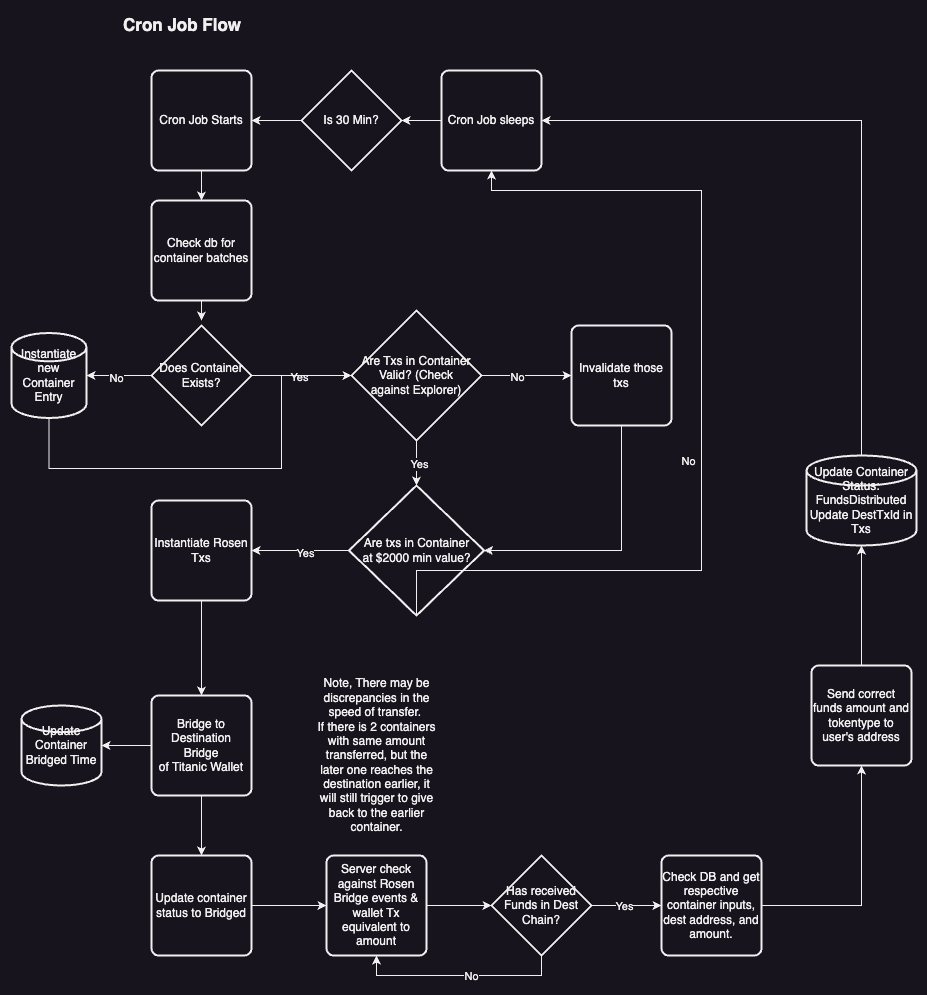

The diagram above was exported from draw.io. Its source (the exported page's mxGraphModel, read from the mxfile embedded in the PNG):
<mxGraphModel dx="1948" dy="1314" grid="1" gridSize="10" guides="1" tooltips="1" connect="1" arrows="1" fold="1" page="1" pageScale="1" pageWidth="850" pageHeight="1100" math="0" shadow="0">
  <root>
    <mxCell id="0" />
    <mxCell id="1" parent="0" />
    <mxCell id="2" style="edgeStyle=orthogonalEdgeStyle;rounded=0;orthogonalLoop=1;jettySize=auto;html=1;entryX=0.5;entryY=0;entryDx=0;entryDy=0;" edge="1" source="3" target="5" parent="1">
      <mxGeometry relative="1" as="geometry" />
    </mxCell>
    <mxCell id="3" value="Cron Job Starts" style="rounded=1;whiteSpace=wrap;html=1;absoluteArcSize=1;arcSize=14;strokeWidth=2;" vertex="1" parent="1">
      <mxGeometry x="130" y="880" width="100" height="100" as="geometry" />
    </mxCell>
    <mxCell id="4" style="edgeStyle=orthogonalEdgeStyle;rounded=0;orthogonalLoop=1;jettySize=auto;html=1;exitX=0.5;exitY=1;exitDx=0;exitDy=0;" edge="1" source="5" parent="1">
      <mxGeometry relative="1" as="geometry">
        <mxPoint x="180" y="1130" as="targetPoint" />
      </mxGeometry>
    </mxCell>
    <mxCell id="5" value="Check db for container batches" style="rounded=1;whiteSpace=wrap;html=1;absoluteArcSize=1;arcSize=14;strokeWidth=2;" vertex="1" parent="1">
      <mxGeometry x="130" y="1010" width="100" height="100" as="geometry" />
    </mxCell>
    <mxCell id="6" style="edgeStyle=orthogonalEdgeStyle;rounded=0;orthogonalLoop=1;jettySize=auto;html=1;entryX=0;entryY=0.5;entryDx=0;entryDy=0;" edge="1" source="8" target="14" parent="1">
      <mxGeometry relative="1" as="geometry" />
    </mxCell>
    <mxCell id="7" value="No" style="edgeLabel;html=1;align=center;verticalAlign=middle;resizable=0;points=[];" vertex="1" connectable="0" parent="6">
      <mxGeometry x="-0.2" y="-1" relative="1" as="geometry">
        <mxPoint as="offset" />
      </mxGeometry>
    </mxCell>
    <mxCell id="8" value="Are Txs in Container&lt;div&gt;Valid? (Check&lt;/div&gt;&lt;div&gt;against Explorer)&lt;/div&gt;" style="strokeWidth=2;html=1;shape=mxgraph.flowchart.decision;whiteSpace=wrap;" vertex="1" parent="1">
      <mxGeometry x="330" y="1120" width="130" height="130" as="geometry" />
    </mxCell>
    <mxCell id="9" style="edgeStyle=orthogonalEdgeStyle;rounded=0;orthogonalLoop=1;jettySize=auto;html=1;" edge="1" source="11" target="23" parent="1">
      <mxGeometry relative="1" as="geometry" />
    </mxCell>
    <mxCell id="10" value="Yes" style="edgeLabel;html=1;align=center;verticalAlign=middle;resizable=0;points=[];" vertex="1" connectable="0" parent="9">
      <mxGeometry x="-0.0872" y="2" relative="1" as="geometry">
        <mxPoint as="offset" />
      </mxGeometry>
    </mxCell>
    <mxCell id="11" value="Are txs in Container&lt;div&gt;at $2000 min value?&lt;/div&gt;" style="strokeWidth=2;html=1;shape=mxgraph.flowchart.decision;whiteSpace=wrap;" vertex="1" parent="1">
      <mxGeometry x="327.5" y="1295" width="135" height="130" as="geometry" />
    </mxCell>
    <mxCell id="12" style="edgeStyle=orthogonalEdgeStyle;rounded=0;orthogonalLoop=1;jettySize=auto;html=1;entryX=0.5;entryY=0;entryDx=0;entryDy=0;entryPerimeter=0;" edge="1" source="8" target="11" parent="1">
      <mxGeometry relative="1" as="geometry" />
    </mxCell>
    <mxCell id="13" value="Yes" style="edgeLabel;html=1;align=center;verticalAlign=middle;resizable=0;points=[];" vertex="1" connectable="0" parent="12">
      <mxGeometry x="0.0222" y="2" relative="1" as="geometry">
        <mxPoint as="offset" />
      </mxGeometry>
    </mxCell>
    <mxCell id="14" value="Invalidate those txs" style="rounded=1;whiteSpace=wrap;html=1;absoluteArcSize=1;arcSize=14;strokeWidth=2;" vertex="1" parent="1">
      <mxGeometry x="550" y="1135" width="100" height="100" as="geometry" />
    </mxCell>
    <mxCell id="15" style="edgeStyle=orthogonalEdgeStyle;rounded=0;orthogonalLoop=1;jettySize=auto;html=1;entryX=1;entryY=0.5;entryDx=0;entryDy=0;entryPerimeter=0;exitX=0.5;exitY=1;exitDx=0;exitDy=0;" edge="1" source="14" target="11" parent="1">
      <mxGeometry relative="1" as="geometry">
        <mxPoint x="617.5" y="1255" as="sourcePoint" />
        <mxPoint x="530" y="1430" as="targetPoint" />
      </mxGeometry>
    </mxCell>
    <mxCell id="16" value="" style="edgeStyle=orthogonalEdgeStyle;rounded=0;orthogonalLoop=1;jettySize=auto;html=1;exitX=0.5;exitY=1;exitDx=0;exitDy=0;exitPerimeter=0;entryX=0.5;entryY=1;entryDx=0;entryDy=0;" edge="1" source="11" target="18" parent="1">
      <mxGeometry relative="1" as="geometry">
        <mxPoint x="395" y="1420" as="sourcePoint" />
        <mxPoint x="470" y="1050" as="targetPoint" />
        <Array as="points">
          <mxPoint x="395" y="1380" />
          <mxPoint x="680" y="1380" />
          <mxPoint x="680" y="1000" />
          <mxPoint x="470" y="1000" />
        </Array>
      </mxGeometry>
    </mxCell>
    <mxCell id="17" value="No" style="edgeLabel;html=1;align=center;verticalAlign=middle;resizable=0;points=[];" vertex="1" connectable="0" parent="16">
      <mxGeometry x="-0.7302" y="-2" relative="1" as="geometry">
        <mxPoint x="190" y="-112" as="offset" />
      </mxGeometry>
    </mxCell>
    <mxCell id="18" value="Cron Job sleeps" style="rounded=1;whiteSpace=wrap;html=1;absoluteArcSize=1;arcSize=14;strokeWidth=2;" vertex="1" parent="1">
      <mxGeometry x="420" y="880" width="100" height="100" as="geometry" />
    </mxCell>
    <mxCell id="19" style="edgeStyle=orthogonalEdgeStyle;rounded=0;orthogonalLoop=1;jettySize=auto;html=1;entryX=1;entryY=0.5;entryDx=0;entryDy=0;" edge="1" source="20" target="3" parent="1">
      <mxGeometry relative="1" as="geometry" />
    </mxCell>
    <mxCell id="20" value="Is 30 Min?" style="strokeWidth=2;html=1;shape=mxgraph.flowchart.decision;whiteSpace=wrap;" vertex="1" parent="1">
      <mxGeometry x="280" y="880" width="100" height="100" as="geometry" />
    </mxCell>
    <mxCell id="21" style="edgeStyle=orthogonalEdgeStyle;rounded=0;orthogonalLoop=1;jettySize=auto;html=1;entryX=1;entryY=0.5;entryDx=0;entryDy=0;entryPerimeter=0;" edge="1" source="18" target="20" parent="1">
      <mxGeometry relative="1" as="geometry" />
    </mxCell>
    <mxCell id="22" style="edgeStyle=orthogonalEdgeStyle;rounded=0;orthogonalLoop=1;jettySize=auto;html=1;entryX=0.5;entryY=0;entryDx=0;entryDy=0;" edge="1" source="23" target="25" parent="1">
      <mxGeometry relative="1" as="geometry" />
    </mxCell>
    <mxCell id="23" value="Instantiate Rosen Txs" style="rounded=1;whiteSpace=wrap;html=1;absoluteArcSize=1;arcSize=14;strokeWidth=2;" vertex="1" parent="1">
      <mxGeometry x="130" y="1310" width="100" height="100" as="geometry" />
    </mxCell>
    <mxCell id="24" style="edgeStyle=orthogonalEdgeStyle;rounded=0;orthogonalLoop=1;jettySize=auto;html=1;entryX=0.5;entryY=0;entryDx=0;entryDy=0;" edge="1" source="25" target="27" parent="1">
      <mxGeometry relative="1" as="geometry" />
    </mxCell>
    <mxCell id="25" value="Bridge to Destination Bridge&lt;div&gt;of Titanic Wallet&lt;/div&gt;" style="rounded=1;whiteSpace=wrap;html=1;absoluteArcSize=1;arcSize=14;strokeWidth=2;" vertex="1" parent="1">
      <mxGeometry x="130" y="1505" width="100" height="100" as="geometry" />
    </mxCell>
    <mxCell id="26" style="edgeStyle=orthogonalEdgeStyle;rounded=0;orthogonalLoop=1;jettySize=auto;html=1;entryX=0;entryY=0.5;entryDx=0;entryDy=0;" edge="1" source="27" target="28" parent="1">
      <mxGeometry relative="1" as="geometry" />
    </mxCell>
    <mxCell id="27" value="Update container status to Bridged" style="rounded=1;whiteSpace=wrap;html=1;absoluteArcSize=1;arcSize=14;strokeWidth=2;" vertex="1" parent="1">
      <mxGeometry x="130" y="1665" width="100" height="100" as="geometry" />
    </mxCell>
    <mxCell id="28" value="Server check against Rosen Bridge events &amp;amp; wallet Tx equivalent to amount" style="rounded=1;whiteSpace=wrap;html=1;absoluteArcSize=1;arcSize=14;strokeWidth=2;" vertex="1" parent="1">
      <mxGeometry x="305" y="1665" width="100" height="100" as="geometry" />
    </mxCell>
    <mxCell id="29" value="Note, There may be discrepancies in the speed of transfer.&amp;nbsp;&lt;div&gt;If there is 2 containers with same amount transferred, but the later one reaches the destination earlier, it will still trigger to give back to the earlier container.&lt;/div&gt;" style="text;html=1;align=center;verticalAlign=middle;whiteSpace=wrap;rounded=0;" vertex="1" parent="1">
      <mxGeometry x="292.5" y="1475" width="125" height="180" as="geometry" />
    </mxCell>
    <mxCell id="30" style="edgeStyle=orthogonalEdgeStyle;rounded=0;orthogonalLoop=1;jettySize=auto;html=1;entryX=0.5;entryY=1;entryDx=0;entryDy=0;exitX=0.5;exitY=1;exitDx=0;exitDy=0;exitPerimeter=0;" edge="1" source="34" target="28" parent="1">
      <mxGeometry relative="1" as="geometry">
        <mxPoint x="532.5" y="1775" as="sourcePoint" />
        <mxPoint x="417.5" y="1825" as="targetPoint" />
      </mxGeometry>
    </mxCell>
    <mxCell id="31" value="No" style="edgeLabel;html=1;align=center;verticalAlign=middle;resizable=0;points=[];" vertex="1" connectable="0" parent="30">
      <mxGeometry x="-0.122" relative="1" as="geometry">
        <mxPoint as="offset" />
      </mxGeometry>
    </mxCell>
    <mxCell id="32" style="edgeStyle=orthogonalEdgeStyle;rounded=0;orthogonalLoop=1;jettySize=auto;html=1;entryX=0;entryY=0.5;entryDx=0;entryDy=0;" edge="1" source="34" target="37" parent="1">
      <mxGeometry relative="1" as="geometry" />
    </mxCell>
    <mxCell id="33" value="Yes" style="edgeLabel;html=1;align=center;verticalAlign=middle;resizable=0;points=[];" vertex="1" connectable="0" parent="32">
      <mxGeometry x="-0.0571" relative="1" as="geometry">
        <mxPoint as="offset" />
      </mxGeometry>
    </mxCell>
    <mxCell id="34" value="Has received Funds in Dest Chain?" style="strokeWidth=2;html=1;shape=mxgraph.flowchart.decision;whiteSpace=wrap;" vertex="1" parent="1">
      <mxGeometry x="470" y="1665" width="100" height="100" as="geometry" />
    </mxCell>
    <mxCell id="35" style="edgeStyle=orthogonalEdgeStyle;rounded=0;orthogonalLoop=1;jettySize=auto;html=1;entryX=0;entryY=0.5;entryDx=0;entryDy=0;entryPerimeter=0;" edge="1" source="28" target="34" parent="1">
      <mxGeometry relative="1" as="geometry" />
    </mxCell>
    <mxCell id="36" style="edgeStyle=orthogonalEdgeStyle;rounded=0;orthogonalLoop=1;jettySize=auto;html=1;entryX=0.5;entryY=1;entryDx=0;entryDy=0;" edge="1" source="37" target="39" parent="1">
      <mxGeometry relative="1" as="geometry" />
    </mxCell>
    <mxCell id="37" value="Check DB and get respective container inputs, dest address, and amount." style="rounded=1;whiteSpace=wrap;html=1;absoluteArcSize=1;arcSize=14;strokeWidth=2;" vertex="1" parent="1">
      <mxGeometry x="640" y="1665" width="100" height="100" as="geometry" />
    </mxCell>
    <mxCell id="38" style="edgeStyle=orthogonalEdgeStyle;rounded=0;orthogonalLoop=1;jettySize=auto;html=1;entryX=1;entryY=0.5;entryDx=0;entryDy=0;exitX=0.5;exitY=0;exitDx=0;exitDy=0;" edge="1" source="43" target="18" parent="1">
      <mxGeometry relative="1" as="geometry">
        <mxPoint x="880" y="1335" as="sourcePoint" />
        <mxPoint x="610" y="815" as="targetPoint" />
      </mxGeometry>
    </mxCell>
    <mxCell id="39" value="Send correct funds amount and tokentype to user's address" style="rounded=1;whiteSpace=wrap;html=1;absoluteArcSize=1;arcSize=14;strokeWidth=2;" vertex="1" parent="1">
      <mxGeometry x="790" y="1475" width="100" height="100" as="geometry" />
    </mxCell>
    <mxCell id="40" value="Update&lt;div&gt;Container&lt;/div&gt;&lt;div&gt;Bridged Time&lt;/div&gt;" style="strokeWidth=2;html=1;shape=mxgraph.flowchart.database;whiteSpace=wrap;" vertex="1" parent="1">
      <mxGeometry y="1515" width="80" height="80" as="geometry" />
    </mxCell>
    <mxCell id="41" style="edgeStyle=orthogonalEdgeStyle;rounded=0;orthogonalLoop=1;jettySize=auto;html=1;entryX=1;entryY=0.5;entryDx=0;entryDy=0;entryPerimeter=0;" edge="1" source="25" target="40" parent="1">
      <mxGeometry relative="1" as="geometry" />
    </mxCell>
    <mxCell id="42" value="" style="edgeStyle=orthogonalEdgeStyle;rounded=0;orthogonalLoop=1;jettySize=auto;html=1;entryX=0.5;entryY=1;entryDx=0;entryDy=0;exitX=0.5;exitY=0;exitDx=0;exitDy=0;entryPerimeter=0;" edge="1" source="39" target="43" parent="1">
      <mxGeometry relative="1" as="geometry">
        <mxPoint x="840" y="1475" as="sourcePoint" />
        <mxPoint x="520" y="1005" as="targetPoint" />
        <Array as="points">
          <mxPoint x="840" y="1355" />
          <mxPoint x="840" y="1355" />
        </Array>
      </mxGeometry>
    </mxCell>
    <mxCell id="43" value="Update Container Status:&lt;br&gt;FundsDistributed&lt;div&gt;Update DestTxId in Txs&lt;/div&gt;" style="strokeWidth=2;html=1;shape=mxgraph.flowchart.database;whiteSpace=wrap;" vertex="1" parent="1">
      <mxGeometry x="785" y="1265" width="110" height="90" as="geometry" />
    </mxCell>
    <mxCell id="44" value="Cron Job Flow" style="text;html=1;align=left;verticalAlign=middle;whiteSpace=wrap;rounded=0;fontStyle=1;fontSize=17;" vertex="1" parent="1">
      <mxGeometry x="100" y="820" width="190" height="30" as="geometry" />
    </mxCell>
    <mxCell id="45" value="Does Container Exists?" style="strokeWidth=2;html=1;shape=mxgraph.flowchart.decision;whiteSpace=wrap;" vertex="1" parent="1">
      <mxGeometry x="130" y="1135" width="100" height="100" as="geometry" />
    </mxCell>
    <mxCell id="46" style="edgeStyle=orthogonalEdgeStyle;rounded=0;orthogonalLoop=1;jettySize=auto;html=1;entryX=0;entryY=0.5;entryDx=0;entryDy=0;entryPerimeter=0;" edge="1" source="45" target="8" parent="1">
      <mxGeometry relative="1" as="geometry" />
    </mxCell>
    <mxCell id="47" value="Yes" style="edgeLabel;html=1;align=center;verticalAlign=middle;resizable=0;points=[];" vertex="1" connectable="0" parent="46">
      <mxGeometry x="-0.04" y="-1" relative="1" as="geometry">
        <mxPoint as="offset" />
      </mxGeometry>
    </mxCell>
    <mxCell id="48" value="Instantiate new Container Entry" style="strokeWidth=2;html=1;shape=mxgraph.flowchart.database;whiteSpace=wrap;" vertex="1" parent="1">
      <mxGeometry x="-10" y="1142.5" width="75" height="85" as="geometry" />
    </mxCell>
    <mxCell id="49" style="edgeStyle=orthogonalEdgeStyle;rounded=0;orthogonalLoop=1;jettySize=auto;html=1;entryX=1;entryY=0.5;entryDx=0;entryDy=0;entryPerimeter=0;" edge="1" source="45" target="48" parent="1">
      <mxGeometry relative="1" as="geometry" />
    </mxCell>
    <mxCell id="50" value="No" style="edgeLabel;html=1;align=center;verticalAlign=middle;resizable=0;points=[];" vertex="1" connectable="0" parent="49">
      <mxGeometry x="0.0769" y="2" relative="1" as="geometry">
        <mxPoint as="offset" />
      </mxGeometry>
    </mxCell>
    <mxCell id="51" style="edgeStyle=orthogonalEdgeStyle;rounded=0;orthogonalLoop=1;jettySize=auto;html=1;exitX=0.5;exitY=1;exitDx=0;exitDy=0;exitPerimeter=0;entryX=0;entryY=0.5;entryDx=0;entryDy=0;entryPerimeter=0;" edge="1" source="48" target="8" parent="1">
      <mxGeometry relative="1" as="geometry">
        <mxPoint x="40" y="1277.5" as="sourcePoint" />
        <mxPoint x="340" y="1190" as="targetPoint" />
        <Array as="points">
          <mxPoint x="28" y="1278" />
          <mxPoint x="260" y="1278" />
          <mxPoint x="260" y="1185" />
        </Array>
      </mxGeometry>
    </mxCell>
  </root>
</mxGraphModel>